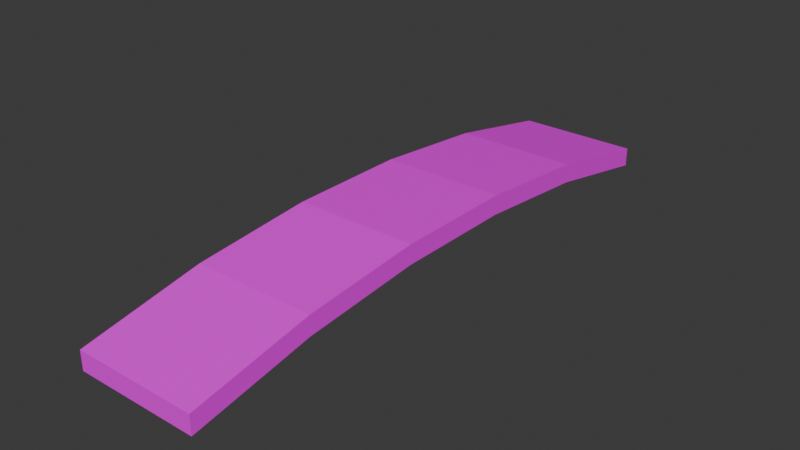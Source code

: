 # Source: wooden_bridge.blend  (saved by Blender 4.4.32; exported with 4.5.12 LTS)
import bpy
from mathutils import Matrix  # noqa: F401  (used for matrix-valued properties, if any)

bpy.ops.wm.read_factory_settings(use_empty=True)
scene = bpy.context.scene
scene.name = 'Scene'

# ---- collections
col_collection = bpy.data.collections.new('Collection'); scene.collection.children.link(col_collection)

# ---- images (referenced by path relative to the original .blend; pixels are not part of the script)
import os
ASSET_DIR = os.environ.get("B2B_ASSET_DIR", "")  # directory of the original .blend (textures are referenced by path, not embedded)
HERE = os.path.dirname(os.path.abspath(__file__))  # packed textures are extracted next to this script under _unpacked/

def load_image(name, relpath, width, height, colorspace="sRGB"):
    """Load a texture the original file referenced (path relative to the .blend, or extracted next to this script)."""
    p = next((c for c in (os.path.join(HERE, relpath), os.path.join(ASSET_DIR, relpath)) if relpath and os.path.exists(c)), "")
    if p:
        img = bpy.data.images.load(p, check_existing=True)
        img.name = name
    else:  # same state as the original file: an image datablock whose file is absent (Cycles renders it pink)
        img = bpy.data.images.new(name, width, height)
        img.source = "FILE"
        img.filepath = "//" + (relpath or name)
    img.colorspace_settings.name = colorspace
    return img
img_wood_bridge = load_image('wood bridge', 'wood bridge.png', 1024, 1024, 'sRGB')

# ---- materials (node trees are filled in below, after node groups)
mat_material = bpy.data.materials.new('Material')
mat_material.alpha_threshold = 0.0
mat_material.roughness = 0.5
mat_material.line_color = (0.0, 0.0, 0.0, 1.0)

# ---- material node trees
mat_material.use_nodes = True; mat_material.node_tree.nodes.clear()
_N = mat_material.node_tree.nodes; _L = mat_material.node_tree.links
n0 = _N.new('ShaderNodeOutputMaterial'); n0.name = 'Material Output'; n0.location = (300, 300)
n1 = _N.new('ShaderNodeBsdfPrincipled'); n1.name = 'Principled BSDF'; n1.location = (10, 300)
n1.inputs[3].default_value = 1.45
n2 = _N.new('ShaderNodeTexImage'); n2.name = 'Image Texture'; n2.location = (-411, 244)
n2.image = img_wood_bridge
_L.new(n1.outputs[0], n0.inputs[0])
_L.new(n2.outputs[0], n1.inputs[0])
n0.is_active_output = True

# ---- world
world_world = bpy.data.worlds.new('World'); scene.world = world_world
world_world.use_nodes = True; world_world.node_tree.nodes.clear()
_N = world_world.node_tree.nodes; _L = world_world.node_tree.links
n0 = _N.new('ShaderNodeOutputWorld'); n0.name = 'World Output'; n0.location = (300, 300)
n1 = _N.new('ShaderNodeBackground'); n1.name = 'Background'; n1.location = (10, 300)
n1.inputs[0].default_value = (0.05088, 0.05088, 0.05088, 1.0)
_L.new(n1.outputs[0], n0.inputs[0])
n0.is_active_output = True
world_world.color = (0.05088, 0.05088, 0.05088)
world_world.sun_shadow_jitter_overblur = 0.0

# ---- meshes
me_cube = bpy.data.meshes.new('Cube')
me_cube.from_pydata([(2.233, 6.451, 0.3492), (2.233, 6.451, -0.06344), (2.233, -6.451, 0.3492), (2.233, -6.451, -0.06344), (-2.233, 6.451, 0.3492), (-2.233, 6.451, -0.06344), (-2.233, -6.451, 0.3492), (-2.233, -6.451, -0.06344), (-2.233, 3.871, 0.4265), (-2.233, 1.29, 0.6578), (-2.233, -1.29, 0.6578), (-2.233, -3.871, 0.4265), (2.233, 3.871, 0.8391), (2.233, 1.29, 1.071), (2.233, -1.29, 1.071), (2.233, -3.871, 0.8391), (-2.233, -3.871, 0.8391), (-2.233, -1.29, 1.071), (-2.233, 1.29, 1.071), (-2.233, 3.871, 0.8391), (2.233, -3.871, 0.4265), (2.233, -1.29, 0.6578), (2.233, 1.29, 0.6578), (2.233, 3.871, 0.4265)], [], [(15, 16, 6, 2), (3, 2, 6, 7), (8, 19, 4, 5), (11, 20, 3, 7), (20, 15, 2, 3), (5, 4, 0, 1), (1, 0, 12, 23), (23, 12, 13, 22), (22, 13, 14, 21), (21, 14, 15, 20), (5, 1, 23, 8), (8, 23, 22, 9), (9, 22, 21, 10), (10, 21, 20, 11), (7, 6, 16, 11), (11, 16, 17, 10), (10, 17, 18, 9), (9, 18, 19, 8), (0, 4, 19, 12), (12, 19, 18, 13), (13, 18, 17, 14), (14, 17, 16, 15)])
_uv = me_cube.uv_layers.new(name='UVMap')
_uv.uv.foreach_set('vector', [0.7291, 0.1835, 0.4174, 0.1835, 0.4174, 0.0001178, 0.7291, 0.0001178, 0.1303, 0.03147, 0.1098, 0.0001178, 0.3378, 0.04469, 0.3189, 0.06199, 0.3678, 0.7969, 0.4003, 0.8014, 0.3075, 0.9999, 0.287, 0.9685, 0.4188, 0.7266, 0.7305, 0.7266, 0.7305, 0.91, 0.4188, 0.91, 0.04947, 0.2031, 0.01695, 0.1986, 0.1098, 0.0001178, 0.1303, 0.03147, 0.287, 0.9685, 0.3075, 0.9999, 0.0794, 0.9553, 0.09834, 0.938, 0.09834, 0.938, 0.0794, 0.9553, 0.01528, 0.7953, 0.04375, 0.7932, 0.04375, 0.7932, 0.01528, 0.7953, 0.0001178, 0.6009, 0.0315, 0.6012, 0.0315, 0.6012, 0.0001178, 0.6009, 0.0001178, 0.4002, 0.03229, 0.4001, 0.03229, 0.4001, 0.0001178, 0.4002, 0.01695, 0.1986, 0.04947, 0.2031, 0.4188, 0.00137, 0.7305, 0.00137, 0.7305, 0.1847, 0.4188, 0.1847, 0.4188, 0.1847, 0.7305, 0.1847, 0.7305, 0.3656, 0.4188, 0.3656, 0.4188, 0.3656, 0.7305, 0.3656, 0.7305, 0.5458, 0.4188, 0.5458, 0.4188, 0.5458, 0.7305, 0.5458, 0.7305, 0.7266, 0.4188, 0.7266, 0.3189, 0.06199, 0.3378, 0.04469, 0.402, 0.2047, 0.3735, 0.2068, 0.3735, 0.2068, 0.402, 0.2047, 0.4171, 0.3991, 0.3857, 0.3988, 0.3857, 0.3988, 0.4171, 0.3991, 0.4171, 0.5998, 0.3849, 0.5999, 0.3849, 0.5999, 0.4171, 0.5998, 0.4003, 0.8014, 0.3678, 0.7969, 0.7291, 0.9087, 0.4174, 0.9087, 0.4174, 0.7254, 0.7291, 0.7254, 0.7291, 0.7254, 0.4174, 0.7254, 0.4174, 0.5445, 0.7291, 0.5445, 0.7291, 0.5445, 0.4174, 0.5445, 0.4174, 0.3643, 0.7291, 0.3643, 0.7291, 0.3643, 0.4174, 0.3643, 0.4174, 0.1835, 0.7291, 0.1835])
me_cube.materials.append(mat_material)
me_cube.use_mirror_vertex_groups = False
me_cube.update()

# ---- objects
ob_cube = bpy.data.objects.new('Cube', me_cube)

# ---- transforms, parenting, visibility, modifiers, constraints
ob_cube.location = (0.0, 0.0, 0.0)
ob_cube.scale = (0.5967, 1.0, 1.0)
ob_cube.lock_rotations_4d = False
ob_cube.empty_display_type = 'ARROWS'
ob_cube.lineart.crease_threshold = 0.0

# ---- collection membership
col_collection.objects.link(ob_cube)

# ---- scene / render settings (as saved in the file)
scene.frame_start = 1; scene.frame_end = 250; scene.frame_set(1)
scene.render.engine = 'BLENDER_EEVEE_NEXT'
bpy.context.view_layer.update()

# ---- added for rendering (the .blend has no active camera and no usable light): camera, sun
cam_auto = bpy.data.cameras.new('AutoCamera')
cam_auto.lens = 50.0
cam_auto.sensor_width = 36.0
cam_auto.clip_end = 1000.0
ob_auto_camera = bpy.data.objects.new('AutoCamera', cam_auto)
scene.collection.objects.link(ob_auto_camera)
ob_auto_camera.location = (12.2342, -14.6811, 10.2909)
ob_auto_camera.rotation_euler = (1.09748, -7.21219e-08, 0.694738)
scene.camera = ob_auto_camera
light_auto_sun = bpy.data.lights.new('AutoSun', 'SUN')
light_auto_sun.energy = 3.0
light_auto_sun.angle = 0.0523599
ob_auto_sun = bpy.data.objects.new('AutoSun', light_auto_sun)
scene.collection.objects.link(ob_auto_sun)
ob_auto_sun.rotation_euler = (0.872665, 0.174533, 0.523599)
bpy.context.view_layer.update()

